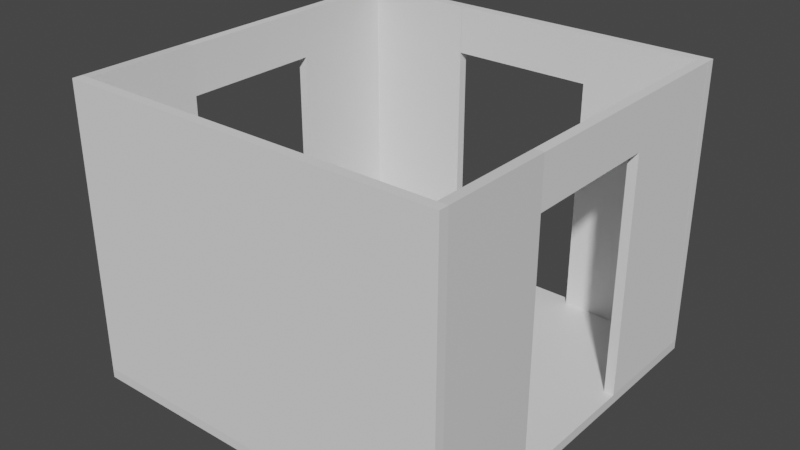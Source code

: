 # Source: Bifurcation.blend  (saved by Blender 2.82.7; exported with 4.5.12 LTS)
import bpy
from mathutils import Matrix  # noqa: F401  (used for matrix-valued properties, if any)

bpy.ops.wm.read_factory_settings(use_empty=True)
scene = bpy.context.scene
scene.name = 'Scene'

# ---- collections
col_collection = bpy.data.collections.new('Collection'); scene.collection.children.link(col_collection)

# ---- materials (node trees are filled in below, after node groups)
mat_material = bpy.data.materials.new('Material')
mat_material.alpha_threshold = 0.0
mat_material.use_transparent_shadow = False
mat_material.line_color = (0.0, 0.0, 0.0, 1.0)
mat_material_004 = bpy.data.materials.new('Material.004')
mat_material_004.alpha_threshold = 0.0
mat_material_004.use_transparent_shadow = False
mat_material_004.line_color = (0.0, 0.0, 0.0, 1.0)

# ---- material node trees
mat_material.use_nodes = True; mat_material.node_tree.nodes.clear()
_N = mat_material.node_tree.nodes; _L = mat_material.node_tree.links
n0 = _N.new('ShaderNodeOutputMaterial'); n0.name = 'Material Output'; n0.location = (300, 300)
n1 = _N.new('ShaderNodeBsdfPrincipled'); n1.name = 'Principled BSDF'; n1.location = (10, 300)
n1.distribution = 'GGX'
n1.subsurface_method = 'BURLEY'
n1.inputs[2].default_value = 0.4
n1.inputs[3].default_value = 1.45
n1.inputs[27].default_value = (0.0, 0.0, 0.0, 1.0)
n1.inputs[28].default_value = 1.0
_L.new(n1.outputs[0], n0.inputs[0])
n0.is_active_output = True
mat_material_004.use_nodes = True; mat_material_004.node_tree.nodes.clear()
_N = mat_material_004.node_tree.nodes; _L = mat_material_004.node_tree.links
n0 = _N.new('ShaderNodeOutputMaterial'); n0.name = 'Material Output'; n0.location = (300, 300)
n1 = _N.new('ShaderNodeBsdfPrincipled'); n1.name = 'Principled BSDF'; n1.location = (10, 300)
n1.distribution = 'GGX'
n1.subsurface_method = 'BURLEY'
n1.inputs[2].default_value = 0.4
n1.inputs[3].default_value = 1.45
n1.inputs[27].default_value = (0.0, 0.0, 0.0, 1.0)
n1.inputs[28].default_value = 1.0
_L.new(n1.outputs[0], n0.inputs[0])
n0.is_active_output = True

# ---- world
world_world = bpy.data.worlds.new('World'); scene.world = world_world
world_world.use_nodes = True; world_world.node_tree.nodes.clear()
_N = world_world.node_tree.nodes; _L = world_world.node_tree.links
n0 = _N.new('ShaderNodeOutputWorld'); n0.name = 'World Output'; n0.location = (300, 300)
n1 = _N.new('ShaderNodeBackground'); n1.name = 'Background'; n1.location = (10, 300)
n1.inputs[0].default_value = (0.05088, 0.05088, 0.05088, 1.0)
_L.new(n1.outputs[0], n0.inputs[0])
n0.is_active_output = True
world_world.color = (0.05088, 0.05088, 0.05088)
world_world.use_sun_shadow = False
world_world.sun_shadow_jitter_overblur = 0.0

# ---- meshes
me_cube = bpy.data.meshes.new('Cube')
me_cube.from_pydata([(1.0, 1.0, 1.0), (1.0, 1.0, -1.0), (1.0, -1.0, 1.0), (1.0, -1.0, -1.0), (-1.0, 1.0, 1.0), (-1.0, 1.0, -1.0), (-1.0, -1.0, 1.0), (-1.0, -1.0, -1.0)], [], [(0, 4, 6, 2), (3, 2, 6, 7), (7, 6, 4, 5), (5, 1, 3, 7), (1, 0, 2, 3), (5, 4, 0, 1)])
_uv = me_cube.uv_layers.new(name='UVMap')
_uv.uv.foreach_set('vector', [0.625, 0.5, 0.875, 0.5, 0.875, 0.75, 0.625, 0.75, 0.375, 0.75, 0.625, 0.75, 0.625, 1.0, 0.375, 1.0, 0.375, 0.0, 0.625, 0.0, 0.625, 0.25, 0.375, 0.25, 0.125, 0.5, 0.375, 0.5, 0.375, 0.75, 0.125, 0.75, 0.375, 0.5, 0.625, 0.5, 0.625, 0.75, 0.375, 0.75, 0.375, 0.25, 0.625, 0.25, 0.625, 0.5, 0.375, 0.5])
me_cube.materials.append(mat_material)
me_cube.use_remesh_preserve_volume = False
me_cube.use_remesh_preserve_attributes = False
me_cube.use_mirror_vertex_groups = False
me_cube.update()
me_cube_006 = bpy.data.meshes.new('Cube.006')
me_cube_006.from_pydata([(-1.0, -1.0, -1.0), (-1.0, -1.0, 1.0), (-1.0, 1.0, -1.0), (-1.0, 1.0, 1.0), (1.0, -1.0, -1.0), (1.0, -1.0, 1.0), (1.0, 1.0, -1.0), (1.0, 1.0, 1.0)], [], [(0, 1, 3, 2), (2, 3, 7, 6), (6, 7, 5, 4), (4, 5, 1, 0), (2, 6, 4, 0), (7, 3, 1, 5)])
_uv = me_cube_006.uv_layers.new(name='UVMap')
_uv.uv.foreach_set('vector', [0.375, 0.0, 0.625, 0.0, 0.625, 0.25, 0.375, 0.25, 0.375, 0.25, 0.625, 0.25, 0.625, 0.5, 0.375, 0.5, 0.375, 0.5, 0.625, 0.5, 0.625, 0.75, 0.375, 0.75, 0.375, 0.75, 0.625, 0.75, 0.625, 1.0, 0.375, 1.0, 0.125, 0.5, 0.375, 0.5, 0.375, 0.75, 0.125, 0.75, 0.625, 0.5, 0.875, 0.5, 0.875, 0.75, 0.625, 0.75])
me_cube_006.materials.append(mat_material)
me_cube_006.use_remesh_fix_poles = True
me_cube_006.use_remesh_preserve_attributes = False
me_cube_006.use_mirror_vertex_groups = False
me_cube_006.update()
me_cube_007 = bpy.data.meshes.new('Cube.007')
me_cube_007.from_pydata([(-1.0, -1.0, -1.0), (-1.0, -1.0, 1.0), (-1.0, 1.0, -1.0), (-1.0, 1.0, 1.0), (1.0, -1.0, -1.0), (1.0, -1.0, 1.0), (1.0, 1.0, -1.0), (1.0, 1.0, 1.0)], [], [(0, 1, 3, 2), (2, 3, 7, 6), (6, 7, 5, 4), (4, 5, 1, 0), (2, 6, 4, 0), (7, 3, 1, 5)])
_uv = me_cube_007.uv_layers.new(name='UVMap')
_uv.uv.foreach_set('vector', [0.375, 0.0, 0.625, 0.0, 0.625, 0.25, 0.375, 0.25, 0.375, 0.25, 0.625, 0.25, 0.625, 0.5, 0.375, 0.5, 0.375, 0.5, 0.625, 0.5, 0.625, 0.75, 0.375, 0.75, 0.375, 0.75, 0.625, 0.75, 0.625, 1.0, 0.375, 1.0, 0.125, 0.5, 0.375, 0.5, 0.375, 0.75, 0.125, 0.75, 0.625, 0.5, 0.875, 0.5, 0.875, 0.75, 0.625, 0.75])
me_cube_007.use_remesh_fix_poles = True
me_cube_007.use_remesh_preserve_attributes = False
me_cube_007.use_mirror_vertex_groups = False
me_cube_007.update()
me_cube_010 = bpy.data.meshes.new('Cube.010')
me_cube_010.from_pydata([(-1.0, -1.0, -1.0), (-1.0, -1.0, 1.0), (-1.0, 1.0, -1.0), (-1.0, 1.0, 1.0), (1.0, -1.0, -1.0), (1.0, -1.0, 1.0), (1.0, 1.0, -1.0), (1.0, 1.0, 1.0)], [], [(0, 1, 3, 2), (2, 3, 7, 6), (6, 7, 5, 4), (4, 5, 1, 0), (2, 6, 4, 0), (7, 3, 1, 5)])
_uv = me_cube_010.uv_layers.new(name='UVMap')
_uv.uv.foreach_set('vector', [0.375, 0.0, 0.625, 0.0, 0.625, 0.25, 0.375, 0.25, 0.375, 0.25, 0.625, 0.25, 0.625, 0.5, 0.375, 0.5, 0.375, 0.5, 0.625, 0.5, 0.625, 0.75, 0.375, 0.75, 0.375, 0.75, 0.625, 0.75, 0.625, 1.0, 0.375, 1.0, 0.125, 0.5, 0.375, 0.5, 0.375, 0.75, 0.125, 0.75, 0.625, 0.5, 0.875, 0.5, 0.875, 0.75, 0.625, 0.75])
me_cube_010.use_remesh_fix_poles = True
me_cube_010.use_remesh_preserve_attributes = False
me_cube_010.use_mirror_vertex_groups = False
me_cube_010.update()
me_cube_020 = bpy.data.meshes.new('Cube.020')
me_cube_020.from_pydata([(-1.0, -1.0, -1.0), (-1.0, -1.0, 1.0), (-1.0, 1.0, -1.0), (-1.0, 1.0, 1.0), (1.0, -1.0, -1.0), (1.0, -1.0, 1.0), (1.0, 1.0, -1.0), (1.0, 1.0, 1.0)], [], [(0, 1, 3, 2), (2, 3, 7, 6), (6, 7, 5, 4), (4, 5, 1, 0), (2, 6, 4, 0), (7, 3, 1, 5)])
_uv = me_cube_020.uv_layers.new(name='UVMap')
_uv.uv.foreach_set('vector', [0.375, 0.0, 0.625, 0.0, 0.625, 0.25, 0.375, 0.25, 0.375, 0.25, 0.625, 0.25, 0.625, 0.5, 0.375, 0.5, 0.375, 0.5, 0.625, 0.5, 0.625, 0.75, 0.375, 0.75, 0.375, 0.75, 0.625, 0.75, 0.625, 1.0, 0.375, 1.0, 0.125, 0.5, 0.375, 0.5, 0.375, 0.75, 0.125, 0.75, 0.625, 0.5, 0.875, 0.5, 0.875, 0.75, 0.625, 0.75])
me_cube_020.use_remesh_fix_poles = True
me_cube_020.use_remesh_preserve_attributes = False
me_cube_020.use_mirror_vertex_groups = False
me_cube_020.update()
me_cube_008 = bpy.data.meshes.new('Cube.008')
me_cube_008.from_pydata([(-1.0, -1.0, -1.0), (-1.0, -1.0, 1.0), (-1.0, 1.0, -1.0), (-1.0, 1.0, 1.0), (1.0, -1.0, -1.0), (1.0, -1.0, 1.0), (1.0, 1.0, -1.0), (1.0, 1.0, 1.0)], [], [(0, 1, 3, 2), (2, 3, 7, 6), (6, 7, 5, 4), (4, 5, 1, 0), (2, 6, 4, 0), (7, 3, 1, 5)])
_uv = me_cube_008.uv_layers.new(name='UVMap')
_uv.uv.foreach_set('vector', [0.375, 0.0, 0.625, 0.0, 0.625, 0.25, 0.375, 0.25, 0.375, 0.25, 0.625, 0.25, 0.625, 0.5, 0.375, 0.5, 0.375, 0.5, 0.625, 0.5, 0.625, 0.75, 0.375, 0.75, 0.375, 0.75, 0.625, 0.75, 0.625, 1.0, 0.375, 1.0, 0.125, 0.5, 0.375, 0.5, 0.375, 0.75, 0.125, 0.75, 0.625, 0.5, 0.875, 0.5, 0.875, 0.75, 0.625, 0.75])
me_cube_008.use_remesh_fix_poles = True
me_cube_008.use_remesh_preserve_attributes = False
me_cube_008.use_mirror_vertex_groups = False
me_cube_008.update()
me_cube_012 = bpy.data.meshes.new('Cube.012')
me_cube_012.from_pydata([(-1.0, -1.0, -1.0), (-1.0, -1.0, 1.0), (-1.0, 1.0, -1.0), (-1.0, 1.0, 1.0), (1.0, -1.0, -1.0), (1.0, -1.0, 1.0), (1.0, 1.0, -1.0), (1.0, 1.0, 1.0)], [], [(0, 1, 3, 2), (2, 3, 7, 6), (6, 7, 5, 4), (4, 5, 1, 0), (2, 6, 4, 0), (7, 3, 1, 5)])
_uv = me_cube_012.uv_layers.new(name='UVMap')
_uv.uv.foreach_set('vector', [0.375, 0.0, 0.625, 0.0, 0.625, 0.25, 0.375, 0.25, 0.375, 0.25, 0.625, 0.25, 0.625, 0.5, 0.375, 0.5, 0.375, 0.5, 0.625, 0.5, 0.625, 0.75, 0.375, 0.75, 0.375, 0.75, 0.625, 0.75, 0.625, 1.0, 0.375, 1.0, 0.125, 0.5, 0.375, 0.5, 0.375, 0.75, 0.125, 0.75, 0.625, 0.5, 0.875, 0.5, 0.875, 0.75, 0.625, 0.75])
me_cube_012.use_remesh_fix_poles = True
me_cube_012.use_remesh_preserve_attributes = False
me_cube_012.use_mirror_vertex_groups = False
me_cube_012.update()
me_cube_024 = bpy.data.meshes.new('Cube.024')
me_cube_024.from_pydata([(-1.0, -1.0, -1.0), (-1.0, -1.0, 1.0), (-1.0, 1.0, -1.0), (-1.0, 1.0, 1.0), (1.0, -1.0, -1.0), (1.0, -1.0, 1.0), (1.0, 1.0, -1.0), (1.0, 1.0, 1.0)], [], [(0, 1, 3, 2), (2, 3, 7, 6), (6, 7, 5, 4), (4, 5, 1, 0), (2, 6, 4, 0), (7, 3, 1, 5)])
_uv = me_cube_024.uv_layers.new(name='UVMap')
_uv.uv.foreach_set('vector', [0.375, 0.0, 0.625, 0.0, 0.625, 0.25, 0.375, 0.25, 0.375, 0.25, 0.625, 0.25, 0.625, 0.5, 0.375, 0.5, 0.375, 0.5, 0.625, 0.5, 0.625, 0.75, 0.375, 0.75, 0.375, 0.75, 0.625, 0.75, 0.625, 1.0, 0.375, 1.0, 0.125, 0.5, 0.375, 0.5, 0.375, 0.75, 0.125, 0.75, 0.625, 0.5, 0.875, 0.5, 0.875, 0.75, 0.625, 0.75])
me_cube_024.materials.append(mat_material_004)
me_cube_024.use_remesh_fix_poles = True
me_cube_024.use_remesh_preserve_attributes = False
me_cube_024.use_mirror_vertex_groups = False
me_cube_024.update()
me_cube_025 = bpy.data.meshes.new('Cube.025')
me_cube_025.from_pydata([(-1.0, -1.0, -1.0), (-1.0, -1.0, 1.0), (-1.0, 1.0, -1.0), (-1.0, 1.0, 1.0), (1.0, -1.0, -1.0), (1.0, -1.0, 1.0), (1.0, 1.0, -1.0), (1.0, 1.0, 1.0)], [], [(0, 1, 3, 2), (2, 3, 7, 6), (6, 7, 5, 4), (4, 5, 1, 0), (2, 6, 4, 0), (7, 3, 1, 5)])
_uv = me_cube_025.uv_layers.new(name='UVMap')
_uv.uv.foreach_set('vector', [0.375, 0.0, 0.625, 0.0, 0.625, 0.25, 0.375, 0.25, 0.375, 0.25, 0.625, 0.25, 0.625, 0.5, 0.375, 0.5, 0.375, 0.5, 0.625, 0.5, 0.625, 0.75, 0.375, 0.75, 0.375, 0.75, 0.625, 0.75, 0.625, 1.0, 0.375, 1.0, 0.125, 0.5, 0.375, 0.5, 0.375, 0.75, 0.125, 0.75, 0.625, 0.5, 0.875, 0.5, 0.875, 0.75, 0.625, 0.75])
me_cube_025.use_remesh_fix_poles = True
me_cube_025.use_remesh_preserve_attributes = False
me_cube_025.use_mirror_vertex_groups = False
me_cube_025.update()
me_cube_005 = bpy.data.meshes.new('Cube.005')
me_cube_005.from_pydata([(-1.0, -1.0, -1.0), (-1.0, -1.0, 1.0), (-1.0, 1.0, -1.0), (-1.0, 1.0, 1.0), (1.0, -1.0, -1.0), (1.0, -1.0, 1.0), (1.0, 1.0, -1.0), (1.0, 1.0, 1.0)], [], [(0, 1, 3, 2), (2, 3, 7, 6), (6, 7, 5, 4), (4, 5, 1, 0), (2, 6, 4, 0), (7, 3, 1, 5)])
_uv = me_cube_005.uv_layers.new(name='UVMap')
_uv.uv.foreach_set('vector', [0.375, 0.0, 0.625, 0.0, 0.625, 0.25, 0.375, 0.25, 0.375, 0.25, 0.625, 0.25, 0.625, 0.5, 0.375, 0.5, 0.375, 0.5, 0.625, 0.5, 0.625, 0.75, 0.375, 0.75, 0.375, 0.75, 0.625, 0.75, 0.625, 1.0, 0.375, 1.0, 0.125, 0.5, 0.375, 0.5, 0.375, 0.75, 0.125, 0.75, 0.625, 0.5, 0.875, 0.5, 0.875, 0.75, 0.625, 0.75])
me_cube_005.use_remesh_fix_poles = True
me_cube_005.use_remesh_preserve_attributes = False
me_cube_005.use_mirror_vertex_groups = False
me_cube_005.update()
me_cube_013 = bpy.data.meshes.new('Cube.013')
me_cube_013.from_pydata([(-1.0, -1.0, -1.0), (-1.0, -1.0, 1.0), (-1.0, 1.0, -1.0), (-1.0, 1.0, 1.0), (1.0, -1.0, -1.0), (1.0, -1.0, 1.0), (1.0, 1.0, -1.0), (1.0, 1.0, 1.0)], [], [(0, 1, 3, 2), (2, 3, 7, 6), (6, 7, 5, 4), (4, 5, 1, 0), (2, 6, 4, 0), (7, 3, 1, 5)])
_uv = me_cube_013.uv_layers.new(name='UVMap')
_uv.uv.foreach_set('vector', [0.375, 0.0, 0.625, 0.0, 0.625, 0.25, 0.375, 0.25, 0.375, 0.25, 0.625, 0.25, 0.625, 0.5, 0.375, 0.5, 0.375, 0.5, 0.625, 0.5, 0.625, 0.75, 0.375, 0.75, 0.375, 0.75, 0.625, 0.75, 0.625, 1.0, 0.375, 1.0, 0.125, 0.5, 0.375, 0.5, 0.375, 0.75, 0.125, 0.75, 0.625, 0.5, 0.875, 0.5, 0.875, 0.75, 0.625, 0.75])
me_cube_013.use_remesh_fix_poles = True
me_cube_013.use_remesh_preserve_attributes = False
me_cube_013.use_mirror_vertex_groups = False
me_cube_013.update()
me_cube_014 = bpy.data.meshes.new('Cube.014')
me_cube_014.from_pydata([(-1.0, -1.0, -1.0), (-1.0, -1.0, 1.0), (-1.0, 1.0, -1.0), (-1.0, 1.0, 1.0), (1.0, -1.0, -1.0), (1.0, -1.0, 1.0), (1.0, 1.0, -1.0), (1.0, 1.0, 1.0)], [], [(0, 1, 3, 2), (2, 3, 7, 6), (6, 7, 5, 4), (4, 5, 1, 0), (2, 6, 4, 0), (7, 3, 1, 5)])
_uv = me_cube_014.uv_layers.new(name='UVMap')
_uv.uv.foreach_set('vector', [0.375, 0.0, 0.625, 0.0, 0.625, 0.25, 0.375, 0.25, 0.375, 0.25, 0.625, 0.25, 0.625, 0.5, 0.375, 0.5, 0.375, 0.5, 0.625, 0.5, 0.625, 0.75, 0.375, 0.75, 0.375, 0.75, 0.625, 0.75, 0.625, 1.0, 0.375, 1.0, 0.125, 0.5, 0.375, 0.5, 0.375, 0.75, 0.125, 0.75, 0.625, 0.5, 0.875, 0.5, 0.875, 0.75, 0.625, 0.75])
me_cube_014.use_remesh_fix_poles = True
me_cube_014.use_remesh_preserve_attributes = False
me_cube_014.use_mirror_vertex_groups = False
me_cube_014.update()

# ---- objects
ob_cube = bpy.data.objects.new('Cube', me_cube)
ob_cube_006 = bpy.data.objects.new('Cube.006', me_cube_006)
ob_cube_007 = bpy.data.objects.new('Cube.007', me_cube_007)
ob_cube_010 = bpy.data.objects.new('Cube.010', me_cube_010)
ob_cube_008 = bpy.data.objects.new('Cube.008', me_cube_020)
ob_cube_001 = bpy.data.objects.new('Cube.001', me_cube_008)
ob_cube_002 = bpy.data.objects.new('Cube.002', me_cube_012)
ob_cube_003 = bpy.data.objects.new('Cube.003', me_cube_024)
ob_cube_004 = bpy.data.objects.new('Cube.004', me_cube_025)
ob_cube_029 = bpy.data.objects.new('Cube.029', me_cube_005)
ob_cube_030 = bpy.data.objects.new('Cube.030', me_cube_013)
ob_cube_005 = bpy.data.objects.new('Cube.005', me_cube_014)

# ---- transforms, parenting, visibility, modifiers, constraints
ob_cube.location = (0.0, 0.0, 0.0)
ob_cube.scale = (4.0, 4.0, 0.1)
ob_cube.lock_rotations_4d = False
ob_cube.empty_display_type = 'ARROWS'
ob_cube.lineart.crease_threshold = 0.0
ob_cube_006.location = (-3.9, -2.65, 3.1)
ob_cube_006.scale = (0.1, 1.15, 3.0)
ob_cube_006.lineart.crease_threshold = 0.0
ob_cube_007.location = (0.0, -3.9, 3.1)
ob_cube_007.scale = (4.0, 0.1, 3.0)
ob_cube_007.lineart.crease_threshold = 0.0
ob_cube_010.location = (-3.9, 2.65, 3.1)
ob_cube_010.scale = (0.1, 1.15, 3.0)
ob_cube_010.lineart.crease_threshold = 0.0
ob_cube_008.location = (-3.9, 0.0, 5.6)
ob_cube_008.scale = (0.1, 1.5, 0.5)
ob_cube_008.lineart.crease_threshold = 0.0
ob_cube_001.location = (2.751, 3.9, 3.1)
ob_cube_001.scale = (1.25, 0.1, 3.0)
ob_cube_001.lineart.crease_threshold = 0.0
ob_cube_002.location = (3.9, 2.65, 3.1)
ob_cube_002.scale = (0.1, 1.15, 3.0)
ob_cube_002.lineart.crease_threshold = 0.0
ob_cube_003.location = (3.9, -2.65, 3.1)
ob_cube_003.scale = (0.1, 1.15, 3.0)
ob_cube_003.lineart.crease_threshold = 0.0
ob_cube_004.location = (3.9, 0.0, 5.6)
ob_cube_004.scale = (0.1, 1.5, 0.5)
ob_cube_004.lineart.crease_threshold = 0.0
ob_cube_029.location = (-2.759, 3.9, 3.1)
ob_cube_029.scale = (1.25, 0.1, 3.0)
ob_cube_029.lineart.crease_threshold = 0.0
ob_cube_030.location = (0.0, 3.9, 5.6)
ob_cube_030.rotation_euler = (-7.386e-10, 0.0, 1.571)
ob_cube_030.scale = (0.1, 1.5, 0.5)
ob_cube_030.lineart.crease_threshold = 0.0
ob_cube_005.location = (0.0, -3.741, 3.565)
ob_cube_005.scale = (2.5, 0.05, 1.75)
ob_cube_005.lineart.crease_threshold = 0.0

# ---- collection membership
col_collection.objects.link(ob_cube)
col_collection.objects.link(ob_cube_006)
col_collection.objects.link(ob_cube_007)
col_collection.objects.link(ob_cube_010)
col_collection.objects.link(ob_cube_008)
col_collection.objects.link(ob_cube_001)
col_collection.objects.link(ob_cube_002)
col_collection.objects.link(ob_cube_003)
col_collection.objects.link(ob_cube_004)
col_collection.objects.link(ob_cube_029)
col_collection.objects.link(ob_cube_030)
col_collection.objects.link(ob_cube_005)

# ---- scene / render settings (as saved in the file)
scene.frame_start = 1; scene.frame_end = 250; scene.frame_set(50)
scene.render.engine = 'BLENDER_EEVEE_NEXT'
scene.cycles.use_denoising = False
scene.cycles.samples = 128
scene.cycles.sampling_pattern = 'TABULATED_SOBOL'
scene.cycles.use_adaptive_sampling = False
scene.cycles.use_light_tree = False
scene.view_settings.view_transform = 'Filmic'
bpy.context.view_layer.update()

# ---- added for rendering (the .blend has no active camera and no usable light): camera, sun
cam_auto = bpy.data.cameras.new('AutoCamera')
cam_auto.lens = 50.0
cam_auto.sensor_width = 36.0
cam_auto.clip_end = 1000.0
ob_auto_camera = bpy.data.objects.new('AutoCamera', cam_auto)
scene.collection.objects.link(ob_auto_camera)
ob_auto_camera.location = (11.9382, -14.3304, 12.5536)
ob_auto_camera.rotation_euler = (1.09748, -7.21219e-08, 0.694738)
scene.camera = ob_auto_camera
light_auto_sun = bpy.data.lights.new('AutoSun', 'SUN')
light_auto_sun.energy = 3.0
light_auto_sun.angle = 0.0523599
ob_auto_sun = bpy.data.objects.new('AutoSun', light_auto_sun)
scene.collection.objects.link(ob_auto_sun)
ob_auto_sun.rotation_euler = (0.872665, 0.174533, 0.523599)
bpy.context.view_layer.update()
